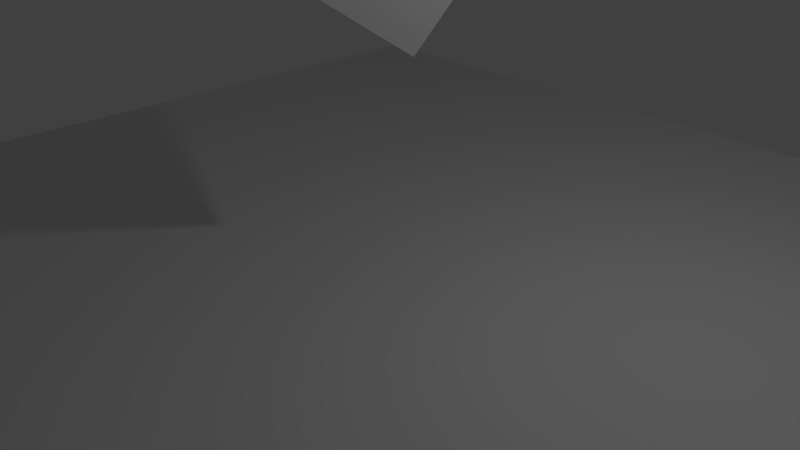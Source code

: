 # Source: key_move.blend  (saved by Blender 2.79.0; exported with 4.5.12 LTS)
import bpy
from mathutils import Matrix  # noqa: F401  (used for matrix-valued properties, if any)

bpy.ops.wm.read_factory_settings(use_empty=True)
scene = bpy.context.scene
scene.name = 'Scene'

# ---- collections
col_collection_1 = bpy.data.collections.new('Collection 1'); scene.collection.children.link(col_collection_1)

# ---- materials (node trees are filled in below, after node groups)
mat_material = bpy.data.materials.new('Material')
mat_material.alpha_threshold = 0.0
mat_material.use_transparent_shadow = False
mat_material.roughness = 0.5
mat_material.line_color = (0.0, 0.0, 0.0, 1.0)

# ---- material node trees

# ---- world
world_world = bpy.data.worlds.new('World'); scene.world = world_world
world_world.color = (0.05088, 0.05088, 0.05088)
world_world.use_sun_shadow = False
world_world.sun_shadow_jitter_overblur = 0.0
world_world.cycles.sampling_method = 'MANUAL'

# ---- cameras
cam_camera = bpy.data.cameras.new('Camera')
cam_camera.clip_end = 100.0
cam_camera.lens = 35.0
cam_camera.sensor_width = 32.0
cam_camera.sensor_height = 18.0
cam_camera.ortho_scale = 7.314
cam_camera.dof.focus_distance = 0.0
cam_camera.dof.aperture_fstop = 128.0

# ---- lights
light_lamp = bpy.data.lights.new('Lamp', 'POINT')
light_lamp.transmission_factor = 0.0
light_lamp.cutoff_distance = 30.0
light_lamp.energy = 100.0
light_lamp.shadow_buffer_clip_start = 1.001
light_lamp.shadow_soft_size = 0.1
light_lamp.shadow_maximum_resolution = 0.006
light_lamp.use_absolute_resolution = True

# ---- meshes
me_plane = bpy.data.meshes.new('Plane')
me_plane.from_pydata([(-1.0, -1.0, 0.0), (1.0, -1.0, 0.0), (-1.0, 1.0, 0.0), (1.0, 1.0, 0.0)], [], [(0, 1, 3, 2)])
me_plane.use_remesh_preserve_volume = False
me_plane.use_remesh_preserve_attributes = False
me_plane.use_mirror_vertex_groups = False
me_plane.update()
me_cube = bpy.data.meshes.new('Cube')
me_cube.from_pydata([(1.0, 1.0, -1.0), (1.0, -1.0, -1.0), (-1.0, -1.0, -1.0), (-1.0, 1.0, -1.0), (1.0, 1.0, 1.0), (1.0, -1.0, 1.0), (-1.0, -1.0, 1.0), (-1.0, 1.0, 1.0)], [], [(0, 1, 2, 3), (4, 7, 6, 5), (0, 4, 5, 1), (1, 5, 6, 2), (2, 6, 7, 3), (4, 0, 3, 7)])
me_cube.materials.append(mat_material)
me_cube.use_remesh_preserve_volume = False
me_cube.use_remesh_preserve_attributes = False
me_cube.use_mirror_vertex_groups = False
me_cube.update()

# ---- objects
ob_plane = bpy.data.objects.new('Plane', me_plane)
ob_cube = bpy.data.objects.new('Cube', me_cube)
ob_lamp = bpy.data.objects.new('Lamp', light_lamp)
ob_camera = bpy.data.objects.new('Camera', cam_camera)

# ---- transforms, parenting, visibility, modifiers, constraints
ob_plane.location = (0.0, 0.0, 0.0)
ob_plane.scale = (7.238, 7.238, 7.238)
ob_plane.lineart.crease_threshold = 0.0
ob_cube.location = (0.0, 0.0, 4.274)
ob_cube.rotation_euler = (5.685, 0.1472, -0.3626)
ob_cube.lock_rotations_4d = False
ob_cube.empty_display_type = 'ARROWS'
ob_cube.lineart.crease_threshold = 0.0
ob_lamp.location = (4.076, 1.005, 5.904)
ob_lamp.rotation_euler = (0.6503, 0.05522, 1.866)
ob_lamp.lock_rotations_4d = False
ob_lamp.empty_display_type = 'ARROWS'
ob_lamp.color = (0.0, 0.0, 0.0, 0.0)
ob_lamp.lineart.crease_threshold = 0.0
ob_camera.location = (7.481, -6.508, 5.344)
ob_camera.rotation_euler = (1.109, 0.0, 0.8149)
ob_camera.lock_rotations_4d = False
ob_camera.empty_display_type = 'ARROWS'
ob_camera.color = (0.0, 0.0, 0.0, 0.0)
ob_camera.display_type = 'WIRE'
ob_camera.lineart.crease_threshold = 0.0

# ---- collection membership
col_collection_1.objects.link(ob_plane)
col_collection_1.objects.link(ob_cube)
col_collection_1.objects.link(ob_lamp)
col_collection_1.objects.link(ob_camera)

# ---- scene / render settings (as saved in the file)
scene.camera = ob_camera
scene.frame_start = 1; scene.frame_end = 250; scene.frame_set(1)
scene.render.engine = 'BLENDER_EEVEE_NEXT'
scene.render.resolution_percentage = 50
scene.render.dither_intensity = 0.0
scene.cycles.use_denoising = False
scene.cycles.samples = 128
scene.cycles.sampling_pattern = 'TABULATED_SOBOL'
scene.cycles.use_adaptive_sampling = False
scene.cycles.use_light_tree = False
scene.cycles.blur_glossy = 0.0
scene.cycles.sample_clamp_indirect = 0.0
scene.view_settings.view_transform = 'Standard'
bpy.context.view_layer.update()
